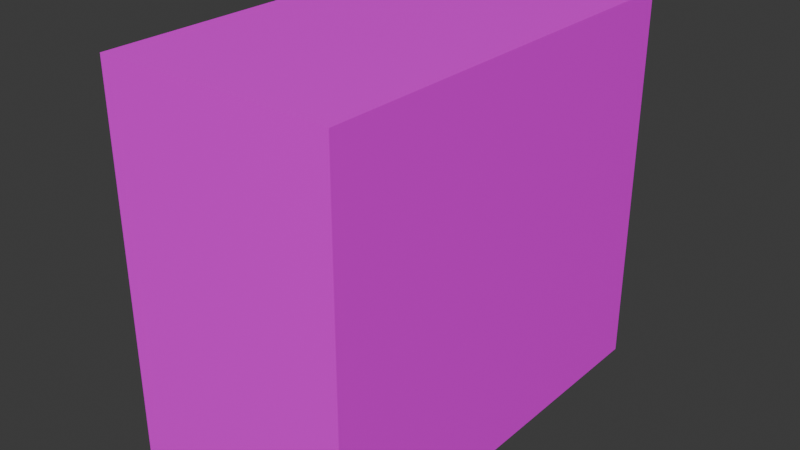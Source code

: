 # Source: ammo.blend  (saved by Blender 4.2.66; exported with 4.5.12 LTS)
import bpy
from mathutils import Matrix  # noqa: F401  (used for matrix-valued properties, if any)

bpy.ops.wm.read_factory_settings(use_empty=True)
scene = bpy.context.scene
scene.name = 'Scene'

# ---- collections
col_collection = bpy.data.collections.new('Collection'); scene.collection.children.link(col_collection)

# ---- images (referenced by path relative to the original .blend; pixels are not part of the script)
import os
ASSET_DIR = os.environ.get("B2B_ASSET_DIR", "")  # directory of the original .blend (textures are referenced by path, not embedded)
HERE = os.path.dirname(os.path.abspath(__file__))  # packed textures are extracted next to this script under _unpacked/

def load_image(name, relpath, width, height, colorspace="sRGB"):
    """Load a texture the original file referenced (path relative to the .blend, or extracted next to this script)."""
    p = next((c for c in (os.path.join(HERE, relpath), os.path.join(ASSET_DIR, relpath)) if relpath and os.path.exists(c)), "")
    if p:
        img = bpy.data.images.load(p, check_existing=True)
        img.name = name
    else:  # same state as the original file: an image datablock whose file is absent (Cycles renders it pink)
        img = bpy.data.images.new(name, width, height)
        img.source = "FILE"
        img.filepath = "//" + (relpath or name)
    img.colorspace_settings.name = colorspace
    return img
img_untitled = load_image('Untitled', 'ammo.png', 1024, 1024, 'sRGB')

# ---- materials (node trees are filled in below, after node groups)
mat_ammo = bpy.data.materials.new('ammo')
mat_ammo.alpha_threshold = 0.0
mat_ammo.use_transparent_shadow = False
mat_ammo.roughness = 0.5
mat_ammo.line_color = (0.0, 0.0, 0.0, 1.0)

# ---- material node trees
mat_ammo.use_nodes = True; mat_ammo.node_tree.nodes.clear()
_N = mat_ammo.node_tree.nodes; _L = mat_ammo.node_tree.links
n0 = _N.new('ShaderNodeOutputMaterial'); n0.name = 'Material Output'; n0.location = (300, 300)
n1 = _N.new('ShaderNodeBsdfPrincipled'); n1.name = 'Principled BSDF'; n1.location = (10, 300)
n1.inputs[3].default_value = 1.45
n2 = _N.new('ShaderNodeTexImage'); n2.name = 'Image Texture'; n2.location = (-601, 317)
n2.image = img_untitled
n2.interpolation = 'Closest'
_L.new(n1.outputs[0], n0.inputs[0])
_L.new(n2.outputs[0], n1.inputs[0])
n0.is_active_output = True

# ---- world
world_world = bpy.data.worlds.new('World'); scene.world = world_world
world_world.use_nodes = True; world_world.node_tree.nodes.clear()
_N = world_world.node_tree.nodes; _L = world_world.node_tree.links
n0 = _N.new('ShaderNodeOutputWorld'); n0.name = 'World Output'; n0.location = (300, 300)
n1 = _N.new('ShaderNodeBackground'); n1.name = 'Background'; n1.location = (10, 300)
n1.inputs[0].default_value = (0.05088, 0.05088, 0.05088, 1.0)
_L.new(n1.outputs[0], n0.inputs[0])
n0.is_active_output = True
world_world.color = (0.05088, 0.05088, 0.05088)
world_world.sun_shadow_jitter_overblur = 0.0

# ---- meshes
me_cube = bpy.data.meshes.new('Cube')
me_cube.from_pydata([(0.1578, 0.1578, 0.353), (0.1578, 0.1578, -0.1578), (0.1578, -0.4093, 0.353), (0.1578, -0.4093, -0.1578), (-0.1578, 0.1578, 0.353), (-0.1578, 0.1578, -0.1578), (-0.1578, -0.4093, 0.353), (-0.1578, -0.4093, -0.1578)], [], [(0, 4, 6, 2), (3, 2, 6, 7), (7, 6, 4, 5), (5, 1, 3, 7), (1, 0, 2, 3), (5, 4, 0, 1)])
_uv = me_cube.uv_layers.new(name='UVMap')
_uv.uv.foreach_set('vector', [0.3557, 0.5056, 0.6053, 0.5056, 0.6053, 0.954, 0.3557, 0.954, 0.9334, 0.5174, 0.9334, 0.9212, 0.6838, 0.9212, 0.6838, 0.5174, 0.7145, 0.03707, 0.7163, 0.4409, 0.2679, 0.443, 0.2661, 0.03912, 0.051, 0.5076, 0.3006, 0.5076, 0.3006, 0.956, 0.051, 0.956, 0.7145, 0.03707, 0.7163, 0.4409, 0.2679, 0.443, 0.2661, 0.03912, 0.9334, 0.5174, 0.9334, 0.9212, 0.6838, 0.9212, 0.6838, 0.5174])
me_cube.materials.append(mat_ammo)
me_cube.use_mirror_vertex_groups = False
me_cube.update()

# ---- objects
ob_cube = bpy.data.objects.new('Cube', me_cube)

# ---- transforms, parenting, visibility, modifiers, constraints
ob_cube.location = (0.0, 0.0, 0.0)
ob_cube.lock_rotations_4d = False
ob_cube.empty_display_type = 'ARROWS'
ob_cube.lineart.crease_threshold = 0.0

# ---- collection membership
col_collection.objects.link(ob_cube)

# ---- scene / render settings (as saved in the file)
scene.frame_start = 1; scene.frame_end = 250; scene.frame_set(1)
scene.render.engine = 'BLENDER_EEVEE_NEXT'
bpy.context.view_layer.update()

# ---- added for rendering (the .blend has no active camera and no usable light): camera, sun
cam_auto = bpy.data.cameras.new('AutoCamera')
cam_auto.lens = 50.0
cam_auto.sensor_width = 36.0
cam_auto.clip_end = 1000.0
ob_auto_camera = bpy.data.objects.new('AutoCamera', cam_auto)
scene.collection.objects.link(ob_auto_camera)
ob_auto_camera.location = (0.764199, -1.04276, 0.708931)
ob_auto_camera.rotation_euler = (1.09748, -7.21219e-08, 0.694738)
scene.camera = ob_auto_camera
light_auto_sun = bpy.data.lights.new('AutoSun', 'SUN')
light_auto_sun.energy = 3.0
light_auto_sun.angle = 0.0523599
ob_auto_sun = bpy.data.objects.new('AutoSun', light_auto_sun)
scene.collection.objects.link(ob_auto_sun)
ob_auto_sun.rotation_euler = (0.872665, 0.174533, 0.523599)
bpy.context.view_layer.update()
